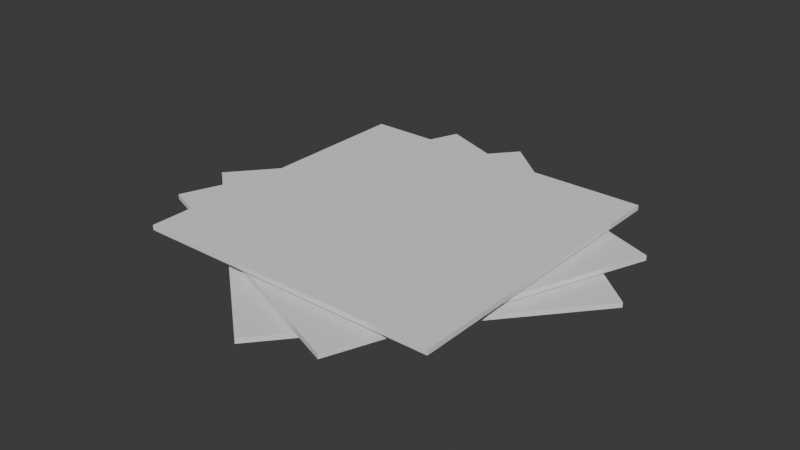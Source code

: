 # Source: IronPlates.blend  (saved by Blender 4.3.34; exported with 4.5.12 LTS)
import bpy
from mathutils import Matrix  # noqa: F401  (used for matrix-valued properties, if any)

bpy.ops.wm.read_factory_settings(use_empty=True)
scene = bpy.context.scene
scene.name = 'Scene'

# ---- collections
col_collection = bpy.data.collections.new('Collection'); scene.collection.children.link(col_collection)

# ---- world
world_world = bpy.data.worlds.new('World'); scene.world = world_world
world_world.use_nodes = True; world_world.node_tree.nodes.clear()
_N = world_world.node_tree.nodes; _L = world_world.node_tree.links
n0 = _N.new('ShaderNodeOutputWorld'); n0.name = 'World Output'; n0.location = (300, 300)
n1 = _N.new('ShaderNodeBackground'); n1.name = 'Background'; n1.location = (10, 300)
n1.inputs[0].default_value = (0.05088, 0.05088, 0.05088, 1.0)
_L.new(n1.outputs[0], n0.inputs[0])
n0.is_active_output = True
world_world.color = (0.05088, 0.05088, 0.05088)
world_world.sun_shadow_jitter_overblur = 0.0

# ---- meshes
me_cube_003 = bpy.data.meshes.new('Cube.003')
me_cube_003.from_pydata([(-1.0, -1.0, -0.01587), (-1.0, -1.0, 0.01587), (-1.0, 1.0, -0.01587), (-1.0, 1.0, 0.01587), (1.0, -1.0, -0.01587), (1.0, -1.0, 0.01587), (1.0, 1.0, -0.01587), (1.0, 1.0, 0.01587), (-1.41, -0.115, -0.115), (-1.41, -0.115, -0.08329), (-0.115, 1.41, -0.115), (-0.115, 1.41, -0.08329), (0.115, -1.41, -0.115), (0.115, -1.41, -0.08329), (1.41, 0.115, -0.115), (1.41, 0.115, -0.08329), (-1.294, -0.57, -0.06966), (-1.294, -0.57, -0.03792), (-0.57, 1.294, -0.06966), (-0.57, 1.294, -0.03792), (0.57, -1.294, -0.06966), (0.57, -1.294, -0.03792), (1.294, 0.57, -0.06966), (1.294, 0.57, -0.03792)], [], [(0, 1, 3, 2), (2, 3, 7, 6), (6, 7, 5, 4), (4, 5, 1, 0), (2, 6, 4, 0), (7, 3, 1, 5), (8, 9, 11, 10), (10, 11, 15, 14), (14, 15, 13, 12), (12, 13, 9, 8), (10, 14, 12, 8), (15, 11, 9, 13), (16, 17, 19, 18), (18, 19, 23, 22), (22, 23, 21, 20), (20, 21, 17, 16), (18, 22, 20, 16), (23, 19, 17, 21)])
_uv = me_cube_003.uv_layers.new(name='UVMap')
_uv.uv.foreach_set('vector', [0.375, 0.0, 0.625, 0.0, 0.625, 0.25, 0.375, 0.25, 0.375, 0.25, 0.625, 0.25, 0.625, 0.5, 0.375, 0.5, 0.375, 0.5, 0.625, 0.5, 0.625, 0.75, 0.375, 0.75, 0.375, 0.75, 0.625, 0.75, 0.625, 1.0, 0.375, 1.0, 0.125, 0.5, 0.375, 0.5, 0.375, 0.75, 0.125, 0.75, 0.625, 0.5, 0.875, 0.5, 0.875, 0.75, 0.625, 0.75, 0.375, 0.0, 0.625, 0.0, 0.625, 0.25, 0.375, 0.25, 0.375, 0.25, 0.625, 0.25, 0.625, 0.5, 0.375, 0.5, 0.375, 0.5, 0.625, 0.5, 0.625, 0.75, 0.375, 0.75, 0.375, 0.75, 0.625, 0.75, 0.625, 1.0, 0.375, 1.0, 0.125, 0.5, 0.375, 0.5, 0.375, 0.75, 0.125, 0.75, 0.625, 0.5, 0.875, 0.5, 0.875, 0.75, 0.625, 0.75, 0.375, 0.0, 0.625, 0.0, 0.625, 0.25, 0.375, 0.25, 0.375, 0.25, 0.625, 0.25, 0.625, 0.5, 0.375, 0.5, 0.375, 0.5, 0.625, 0.5, 0.625, 0.75, 0.375, 0.75, 0.375, 0.75, 0.625, 0.75, 0.625, 1.0, 0.375, 1.0, 0.125, 0.5, 0.375, 0.5, 0.375, 0.75, 0.125, 0.75, 0.625, 0.5, 0.875, 0.5, 0.875, 0.75, 0.625, 0.75])
me_cube_003.update()

# ---- objects
ob_ironplate = bpy.data.objects.new('IronPlate', me_cube_003)

# ---- transforms, parenting, visibility, modifiers, constraints
ob_ironplate.location = (0.0, 0.0, 0.0)
ob_ironplate.lock_scale = (True, False, False)

# ---- collection membership
col_collection.objects.link(ob_ironplate)

# ---- scene / render settings (as saved in the file)
scene.frame_start = 1; scene.frame_end = 250; scene.frame_set(1)
scene.render.engine = 'BLENDER_EEVEE_NEXT'
bpy.context.view_layer.update()

# ---- added for rendering (the .blend has no active camera and no usable light): camera, sun
cam_auto = bpy.data.cameras.new('AutoCamera')
cam_auto.lens = 50.0
cam_auto.sensor_width = 36.0
cam_auto.clip_end = 1000.0
ob_auto_camera = bpy.data.objects.new('AutoCamera', cam_auto)
scene.collection.objects.link(ob_auto_camera)
ob_auto_camera.location = (3.69063, -4.42875, 2.90292)
ob_auto_camera.rotation_euler = (1.09748, -7.21219e-08, 0.694738)
scene.camera = ob_auto_camera
light_auto_sun = bpy.data.lights.new('AutoSun', 'SUN')
light_auto_sun.energy = 3.0
light_auto_sun.angle = 0.0523599
ob_auto_sun = bpy.data.objects.new('AutoSun', light_auto_sun)
scene.collection.objects.link(ob_auto_sun)
ob_auto_sun.rotation_euler = (0.872665, 0.174533, 0.523599)
bpy.context.view_layer.update()

